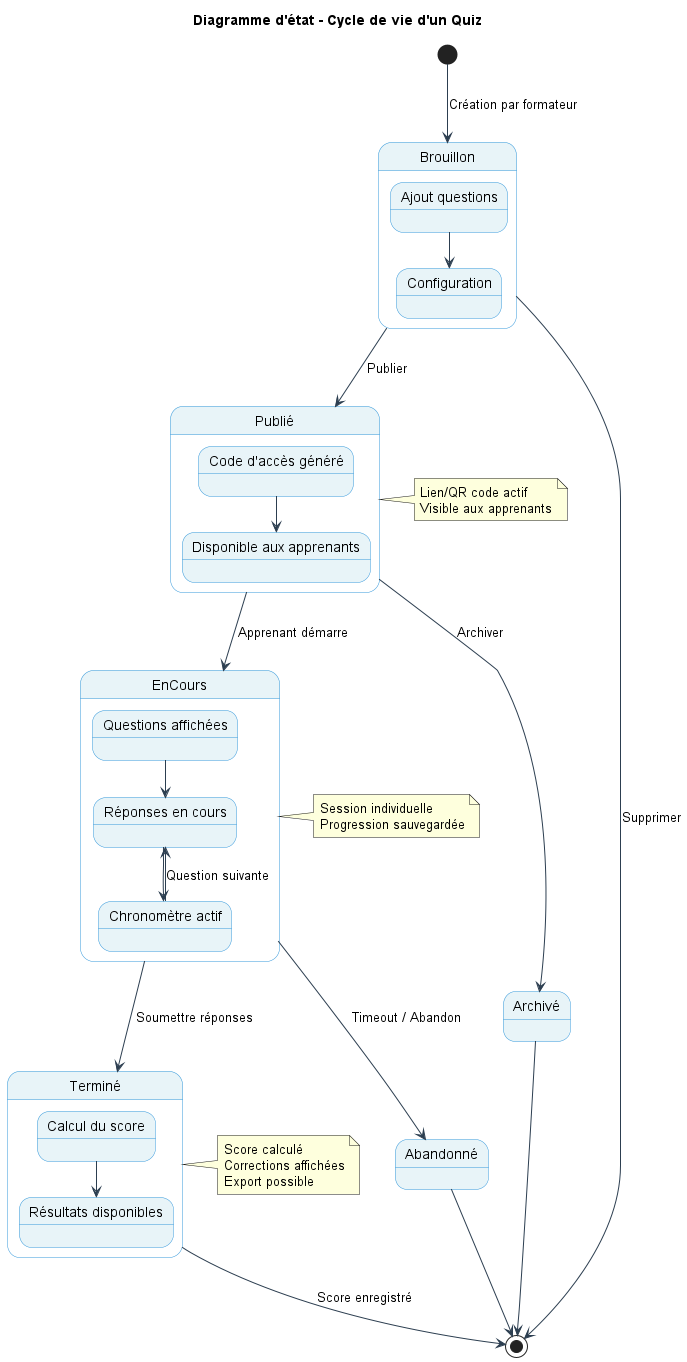

The diagram above was rendered by PlantUML. Its source (embedded in the PNG):
@startuml QuizLearn State Diagram

skinparam state {
    BackgroundColor #E8F4F8
    BorderColor #3498DB
    ArrowColor #2C3E50
}

title Diagramme d'état - Cycle de vie d'un Quiz

[*] --> Brouillon : Création par formateur

state Brouillon {
    state "Ajout questions" as Questions
    state "Configuration" as Config
    Questions --> Config
}

Brouillon --> Publié : Publier
Brouillon --> [*] : Supprimer

state Publié {
    state "Code d'accès généré" as Code
    state "Disponible aux apprenants" as Dispo
    Code --> Dispo
}

Publié --> EnCours : Apprenant démarre
Publié --> Archivé : Archiver

state EnCours {
    state "Questions affichées" as Display
    state "Réponses en cours" as Answering
    state "Chronomètre actif" as Timer
    
    Display --> Answering
    Answering --> Timer
    Timer --> Answering : Question suivante
}

EnCours --> Terminé : Soumettre réponses
EnCours --> Abandonné : Timeout / Abandon

state Terminé {
    state "Calcul du score" as Calc
    state "Résultats disponibles" as Results
    Calc --> Results
}

Terminé --> [*] : Score enregistré
Abandonné --> [*]
Archivé --> [*]

note right of Publié
  Lien/QR code actif
  Visible aux apprenants
end note

note right of EnCours
  Session individuelle
  Progression sauvegardée
end note

note right of Terminé
  Score calculé
  Corrections affichées
  Export possible
end note

@enduml